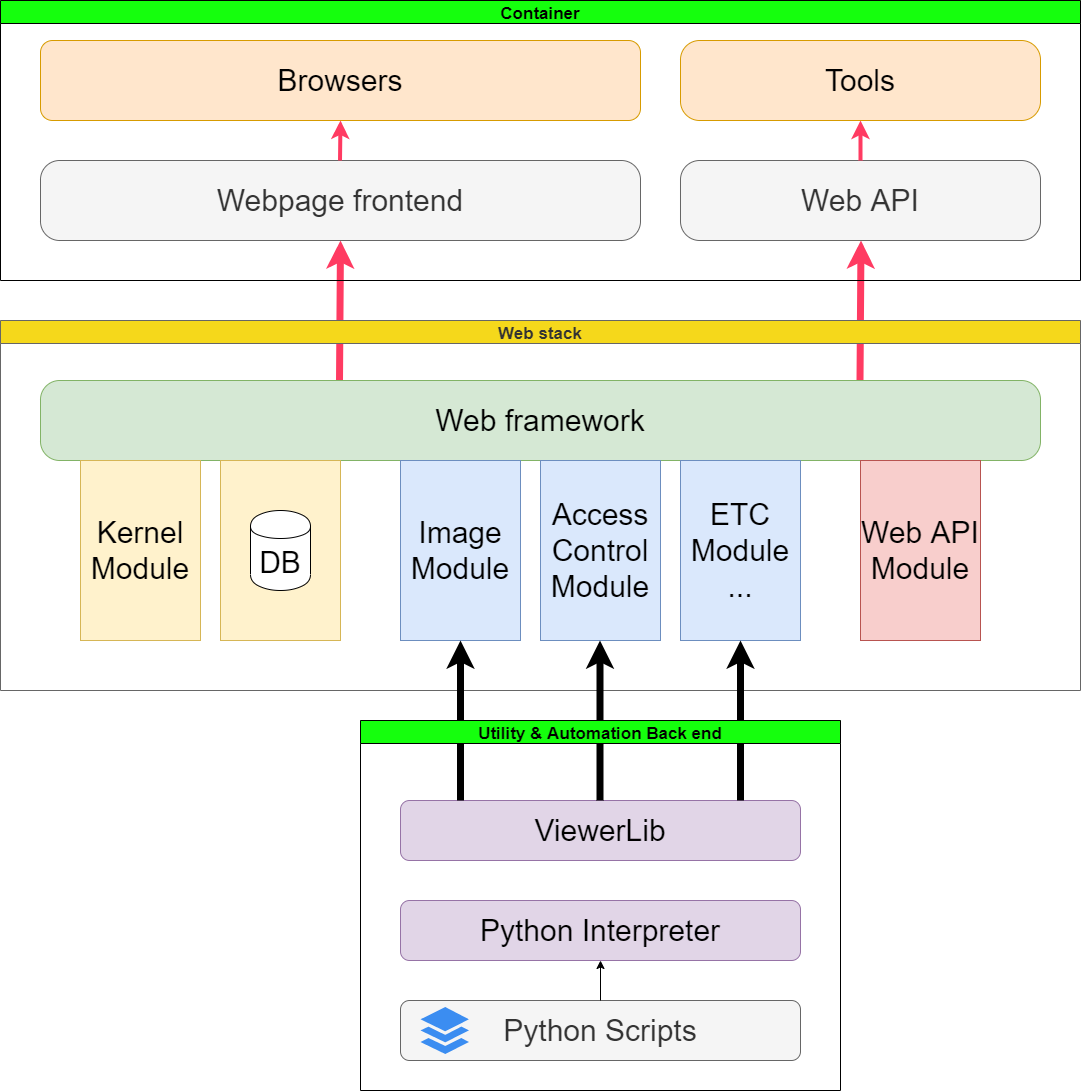

The diagram above was exported from draw.io. Its source (the exported page's mxGraphModel, read from the mxfile embedded in the PNG):
<mxGraphModel dx="2303" dy="1325" grid="1" gridSize="10" guides="1" tooltips="1" connect="1" arrows="1" fold="1" page="1" pageScale="1" pageWidth="827" pageHeight="1169" math="0" shadow="0">
  <root>
    <mxCell id="0" />
    <mxCell id="1" parent="0" />
    <mxCell id="GCy3YE1maW6CFr1MXCC6-39" value="" style="endArrow=classic;html=1;strokeWidth=7;fontSize=30;exitX=0.299;exitY=0;exitDx=0;exitDy=0;exitPerimeter=0;entryX=0.5;entryY=1;entryDx=0;entryDy=0;strokeColor=#FF3B62;" edge="1" parent="1" source="GCy3YE1maW6CFr1MXCC6-3" target="GCy3YE1maW6CFr1MXCC6-37">
      <mxGeometry width="50" height="50" relative="1" as="geometry">
        <mxPoint x="240" y="520" as="sourcePoint" />
        <mxPoint x="290" y="470" as="targetPoint" />
      </mxGeometry>
    </mxCell>
    <mxCell id="GCy3YE1maW6CFr1MXCC6-40" value="" style="endArrow=classic;html=1;strokeWidth=7;fontSize=30;exitX=0.299;exitY=0;exitDx=0;exitDy=0;exitPerimeter=0;entryX=0.5;entryY=1;entryDx=0;entryDy=0;strokeColor=#FF3B62;" edge="1" parent="1">
      <mxGeometry width="50" height="50" relative="1" as="geometry">
        <mxPoint x="899.5" y="580" as="sourcePoint" />
        <mxPoint x="900.5" y="440" as="targetPoint" />
      </mxGeometry>
    </mxCell>
    <mxCell id="GCy3YE1maW6CFr1MXCC6-1" value="Web stack" style="swimlane;startSize=23;fillColor=#F5D81B;strokeColor=#666666;fontColor=#333333;fontSize=17;" vertex="1" parent="1">
      <mxGeometry x="40" y="520" width="1080" height="370" as="geometry" />
    </mxCell>
    <mxCell id="GCy3YE1maW6CFr1MXCC6-3" value="Web framework" style="rounded=1;whiteSpace=wrap;html=1;fontSize=30;arcSize=24;fillColor=#d5e8d4;strokeColor=#82b366;" vertex="1" parent="GCy3YE1maW6CFr1MXCC6-1">
      <mxGeometry x="40" y="60" width="1000" height="80" as="geometry" />
    </mxCell>
    <mxCell id="GCy3YE1maW6CFr1MXCC6-4" value="Kernel Module" style="rounded=0;whiteSpace=wrap;html=1;fontSize=30;fillColor=#fff2cc;strokeColor=#d6b656;" vertex="1" parent="GCy3YE1maW6CFr1MXCC6-1">
      <mxGeometry x="80" y="140" width="120" height="180" as="geometry" />
    </mxCell>
    <mxCell id="GCy3YE1maW6CFr1MXCC6-5" value="" style="rounded=0;whiteSpace=wrap;html=1;fontSize=30;fillColor=#fff2cc;strokeColor=#d6b656;" vertex="1" parent="GCy3YE1maW6CFr1MXCC6-1">
      <mxGeometry x="220" y="140" width="120" height="180" as="geometry" />
    </mxCell>
    <mxCell id="GCy3YE1maW6CFr1MXCC6-7" value="DB" style="shape=cylinder;whiteSpace=wrap;html=1;boundedLbl=1;backgroundOutline=1;fontSize=30;" vertex="1" parent="GCy3YE1maW6CFr1MXCC6-1">
      <mxGeometry x="250" y="190" width="60" height="80" as="geometry" />
    </mxCell>
    <mxCell id="GCy3YE1maW6CFr1MXCC6-8" value="Image Module" style="rounded=0;whiteSpace=wrap;html=1;fontSize=30;fillColor=#dae8fc;strokeColor=#6c8ebf;" vertex="1" parent="GCy3YE1maW6CFr1MXCC6-1">
      <mxGeometry x="400" y="140" width="120" height="180" as="geometry" />
    </mxCell>
    <mxCell id="GCy3YE1maW6CFr1MXCC6-9" value="Access Control Module" style="rounded=0;whiteSpace=wrap;html=1;fontSize=30;fillColor=#dae8fc;strokeColor=#6c8ebf;" vertex="1" parent="GCy3YE1maW6CFr1MXCC6-1">
      <mxGeometry x="540" y="140" width="120" height="180" as="geometry" />
    </mxCell>
    <mxCell id="GCy3YE1maW6CFr1MXCC6-11" value="ETC&lt;br&gt;Module&lt;br&gt;..." style="rounded=0;whiteSpace=wrap;html=1;fontSize=30;fillColor=#dae8fc;strokeColor=#6c8ebf;" vertex="1" parent="GCy3YE1maW6CFr1MXCC6-1">
      <mxGeometry x="680" y="140" width="120" height="180" as="geometry" />
    </mxCell>
    <mxCell id="GCy3YE1maW6CFr1MXCC6-36" value="Web API Module" style="rounded=0;whiteSpace=wrap;html=1;fontSize=30;fillColor=#f8cecc;strokeColor=#b85450;" vertex="1" parent="GCy3YE1maW6CFr1MXCC6-1">
      <mxGeometry x="860" y="140" width="120" height="180" as="geometry" />
    </mxCell>
    <mxCell id="GCy3YE1maW6CFr1MXCC6-12" value="ViewerLib" style="rounded=1;whiteSpace=wrap;html=1;fontSize=30;fillColor=#e1d5e7;strokeColor=#9673a6;" vertex="1" parent="1">
      <mxGeometry x="440" y="1000" width="400" height="60" as="geometry" />
    </mxCell>
    <mxCell id="GCy3YE1maW6CFr1MXCC6-13" value="" style="endArrow=classic;html=1;fontSize=30;entryX=0.5;entryY=1;entryDx=0;entryDy=0;strokeWidth=7;" edge="1" parent="1" target="GCy3YE1maW6CFr1MXCC6-8">
      <mxGeometry width="50" height="50" relative="1" as="geometry">
        <mxPoint x="500" y="1000" as="sourcePoint" />
        <mxPoint x="550" y="950" as="targetPoint" />
      </mxGeometry>
    </mxCell>
    <mxCell id="GCy3YE1maW6CFr1MXCC6-14" value="" style="endArrow=classic;html=1;fontSize=30;entryX=0.5;entryY=1;entryDx=0;entryDy=0;strokeWidth=7;" edge="1" parent="1">
      <mxGeometry width="50" height="50" relative="1" as="geometry">
        <mxPoint x="639.5" y="1000" as="sourcePoint" />
        <mxPoint x="639.5" y="840" as="targetPoint" />
      </mxGeometry>
    </mxCell>
    <mxCell id="GCy3YE1maW6CFr1MXCC6-15" value="" style="endArrow=classic;html=1;fontSize=30;entryX=0.5;entryY=1;entryDx=0;entryDy=0;strokeWidth=7;" edge="1" parent="1">
      <mxGeometry width="50" height="50" relative="1" as="geometry">
        <mxPoint x="780" y="1000" as="sourcePoint" />
        <mxPoint x="780" y="840" as="targetPoint" />
      </mxGeometry>
    </mxCell>
    <mxCell id="GCy3YE1maW6CFr1MXCC6-16" value="Python Interpreter" style="rounded=1;whiteSpace=wrap;html=1;fontSize=30;fillColor=#e1d5e7;strokeColor=#9673a6;" vertex="1" parent="1">
      <mxGeometry x="440" y="1100" width="400" height="60" as="geometry" />
    </mxCell>
    <mxCell id="GCy3YE1maW6CFr1MXCC6-18" value="Python Scripts" style="rounded=1;whiteSpace=wrap;html=1;fontSize=30;fillColor=#f5f5f5;strokeColor=#666666;fontColor=#333333;" vertex="1" parent="1">
      <mxGeometry x="440" y="1200" width="400" height="60" as="geometry" />
    </mxCell>
    <mxCell id="GCy3YE1maW6CFr1MXCC6-17" value="" style="html=1;aspect=fixed;strokeColor=none;shadow=0;align=center;verticalAlign=top;fillColor=#3B8DF1;shape=mxgraph.gcp2.files;fontSize=30;" vertex="1" parent="1">
      <mxGeometry x="460" y="1206.5" width="48.45" height="47" as="geometry" />
    </mxCell>
    <mxCell id="GCy3YE1maW6CFr1MXCC6-19" value="" style="endArrow=classic;html=1;fontSize=30;entryX=0.5;entryY=1;entryDx=0;entryDy=0;" edge="1" parent="1" target="GCy3YE1maW6CFr1MXCC6-16">
      <mxGeometry width="50" height="50" relative="1" as="geometry">
        <mxPoint x="640" y="1200" as="sourcePoint" />
        <mxPoint x="690" y="1150" as="targetPoint" />
      </mxGeometry>
    </mxCell>
    <mxCell id="GCy3YE1maW6CFr1MXCC6-28" value="Utility &amp; Automation Back end" style="swimlane;startSize=23;fillColor=#15FF0D;fontSize=17;" vertex="1" parent="1">
      <mxGeometry x="400" y="920" width="480" height="370" as="geometry" />
    </mxCell>
    <mxCell id="GCy3YE1maW6CFr1MXCC6-37" value="Webpage frontend" style="rounded=1;whiteSpace=wrap;html=1;fontSize=30;arcSize=24;fillColor=#f5f5f5;strokeColor=#666666;fontColor=#333333;" vertex="1" parent="1">
      <mxGeometry x="80" y="360" width="600" height="80" as="geometry" />
    </mxCell>
    <mxCell id="GCy3YE1maW6CFr1MXCC6-38" value="Web API" style="rounded=1;whiteSpace=wrap;html=1;fontSize=30;arcSize=24;fillColor=#f5f5f5;strokeColor=#666666;fontColor=#333333;" vertex="1" parent="1">
      <mxGeometry x="720" y="360" width="360" height="80" as="geometry" />
    </mxCell>
    <mxCell id="GCy3YE1maW6CFr1MXCC6-41" value="Browsers" style="rounded=1;whiteSpace=wrap;html=1;fillColor=#ffe6cc;fontSize=30;strokeColor=#d79b00;" vertex="1" parent="1">
      <mxGeometry x="80" y="240" width="600" height="80" as="geometry" />
    </mxCell>
    <mxCell id="GCy3YE1maW6CFr1MXCC6-42" value="" style="endArrow=classic;html=1;strokeWidth=4;fontSize=30;exitX=0.299;exitY=0;exitDx=0;exitDy=0;exitPerimeter=0;strokeColor=#FF3B62;entryX=0.5;entryY=1;entryDx=0;entryDy=0;" edge="1" parent="1" target="GCy3YE1maW6CFr1MXCC6-41">
      <mxGeometry width="50" height="50" relative="1" as="geometry">
        <mxPoint x="379.5" y="360" as="sourcePoint" />
        <mxPoint x="390" y="330" as="targetPoint" />
      </mxGeometry>
    </mxCell>
    <mxCell id="GCy3YE1maW6CFr1MXCC6-44" value="" style="endArrow=classic;html=1;strokeWidth=4;fontSize=30;exitX=0.5;exitY=0;exitDx=0;exitDy=0;strokeColor=#FF3B62;entryX=0.5;entryY=1;entryDx=0;entryDy=0;" edge="1" parent="1" source="GCy3YE1maW6CFr1MXCC6-38" target="GCy3YE1maW6CFr1MXCC6-45">
      <mxGeometry width="50" height="50" relative="1" as="geometry">
        <mxPoint x="399.5" y="380" as="sourcePoint" />
        <mxPoint x="890" y="320" as="targetPoint" />
      </mxGeometry>
    </mxCell>
    <mxCell id="GCy3YE1maW6CFr1MXCC6-45" value="Tools" style="rounded=1;whiteSpace=wrap;html=1;fontSize=30;arcSize=24;fillColor=#ffe6cc;strokeColor=#d79b00;" vertex="1" parent="1">
      <mxGeometry x="720" y="240" width="360" height="80" as="geometry" />
    </mxCell>
    <mxCell id="GCy3YE1maW6CFr1MXCC6-46" value="Container" style="swimlane;fillColor=#15FF0D;fontSize=17;" vertex="1" parent="1">
      <mxGeometry x="40" y="200" width="1080" height="280" as="geometry" />
    </mxCell>
  </root>
</mxGraphModel>